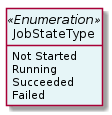

The diagram above was rendered by PlantUML. Its source (embedded in the PNG):
@startuml
hide circle
hide methods
hide stereotype
show <<Enumeration>> stereotype
skinparam class {
   BackgroundColor<<Enumeration>> #E6F5F7
   BackgroundColor<<Ref>> #FFFFE0
   BackgroundColor<<Pivot>> #FFFFFFF
   BackgroundColor<<SimpleType>> #E2F0DA
   BackgroundColor #FCF2E3
}

class JobStateType <<Enumeration>> {
    Not Started
    Running
    Succeeded
    Failed
}


@enduml